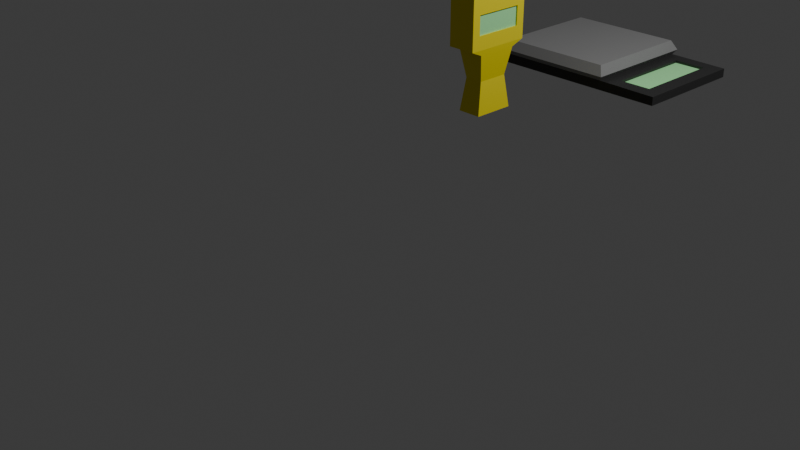 # Source: item_otros2.blend  (saved by Blender 4.0.36; exported with 4.5.12 LTS)
import bpy
from mathutils import Matrix  # noqa: F401  (used for matrix-valued properties, if any)

bpy.ops.wm.read_factory_settings(use_empty=True)
scene = bpy.context.scene
scene.name = 'Scene'

# ---- collections
col_collection = bpy.data.collections.new('Collection'); scene.collection.children.link(col_collection)

# ---- materials (node trees are filled in below, after node groups)
mat_contador = bpy.data.materials.new('contador')
mat_contador.alpha_threshold = 0.0
mat_contador.use_transparent_shadow = False
mat_contador.roughness = 0.5
mat_contador.line_color = (0.0, 0.0, 0.0, 1.0)
mat_pantallita = bpy.data.materials.new('pantallita')
mat_pantallita.use_transparent_shadow = False
mat_bascula = bpy.data.materials.new('bascula')
mat_bascula.use_transparent_shadow = False
mat_base = bpy.data.materials.new('base')
mat_base.use_transparent_shadow = False

# ---- material node trees
mat_contador.use_nodes = True; mat_contador.node_tree.nodes.clear()
_N = mat_contador.node_tree.nodes; _L = mat_contador.node_tree.links
n0 = _N.new('ShaderNodeOutputMaterial'); n0.name = 'Material Output'; n0.location = (300, 300)
n1 = _N.new('ShaderNodeBsdfPrincipled'); n1.name = 'Principled BSDF'; n1.location = (10, 300)
n1.inputs[0].default_value = (0.8009, 0.6752, 0.004248, 1.0)
n1.inputs[3].default_value = 1.45
_L.new(n1.outputs[0], n0.inputs[0])
n0.is_active_output = True
mat_pantallita.use_nodes = True; mat_pantallita.node_tree.nodes.clear()
_N = mat_pantallita.node_tree.nodes; _L = mat_pantallita.node_tree.links
n0 = _N.new('ShaderNodeBsdfPrincipled'); n0.name = 'Principled BSDF'; n0.location = (10, 300)
n0.inputs[0].default_value = (0.3518, 0.8, 0.3658, 1.0)
n0.inputs[3].default_value = 1.45
n1 = _N.new('ShaderNodeOutputMaterial'); n1.name = 'Material Output'; n1.location = (300, 300)
_L.new(n0.outputs[0], n1.inputs[0])
n1.is_active_output = True
mat_bascula.use_nodes = True; mat_bascula.node_tree.nodes.clear()
_N = mat_bascula.node_tree.nodes; _L = mat_bascula.node_tree.links
n0 = _N.new('ShaderNodeBsdfPrincipled'); n0.name = 'Principled BSDF'; n0.location = (10, 300)
n0.inputs[0].default_value = (0.2172, 0.2172, 0.2172, 1.0)
n0.inputs[3].default_value = 1.45
n1 = _N.new('ShaderNodeOutputMaterial'); n1.name = 'Material Output'; n1.location = (300, 300)
_L.new(n0.outputs[0], n1.inputs[0])
n1.is_active_output = True
mat_base.use_nodes = True; mat_base.node_tree.nodes.clear()
_N = mat_base.node_tree.nodes; _L = mat_base.node_tree.links
n0 = _N.new('ShaderNodeBsdfPrincipled'); n0.name = 'Principled BSDF'; n0.location = (10, 300)
n0.inputs[0].default_value = (0.02375, 0.02375, 0.02375, 1.0)
n0.inputs[3].default_value = 1.45
n1 = _N.new('ShaderNodeOutputMaterial'); n1.name = 'Material Output'; n1.location = (300, 300)
_L.new(n0.outputs[0], n1.inputs[0])
n1.is_active_output = True

# ---- world
world_world = bpy.data.worlds.new('World'); scene.world = world_world
world_world.use_nodes = True; world_world.node_tree.nodes.clear()
_N = world_world.node_tree.nodes; _L = world_world.node_tree.links
n0 = _N.new('ShaderNodeOutputWorld'); n0.name = 'World Output'; n0.location = (300, 300)
n1 = _N.new('ShaderNodeBackground'); n1.name = 'Background'; n1.location = (10, 300)
n1.inputs[0].default_value = (0.05088, 0.05088, 0.05088, 1.0)
_L.new(n1.outputs[0], n0.inputs[0])
n0.is_active_output = True
world_world.color = (0.05088, 0.05088, 0.05088)
world_world.use_sun_shadow = False
world_world.sun_shadow_jitter_overblur = 0.0

# ---- cameras
cam_camera = bpy.data.cameras.new('Camera')
cam_camera.clip_end = 100.0
cam_camera.ortho_scale = 7.314

# ---- lights
light_light = bpy.data.lights.new('Light', 'POINT')
light_light.transmission_factor = 0.0
light_light.use_soft_falloff = False
light_light.energy = 1000.0
light_light.shadow_soft_size = 0.1
light_light.shadow_maximum_resolution = 0.006
light_light.use_absolute_resolution = True

# ---- meshes
me_cube = bpy.data.meshes.new('Cube')
me_cube.from_pydata([(0.1558, 0.2743, 0.4343), (0.1329, 0.2307, -0.6412), (0.1558, -0.2743, 0.4343), (0.1329, -0.2307, -0.6412), (-0.1558, 0.3716, 0.6412), (-0.1329, 0.2307, -0.6412), (-0.1558, -0.3716, 0.6412), (-0.1329, -0.2307, -0.6412), (0.1558, 0.2743, 0.2216), (-0.1558, -0.3716, 0.07169), (0.1558, -0.2743, 0.2216), (-0.1558, 0.3716, 0.07169), (0.1012, 0.1758, -0.2848), (0.1012, -0.1758, -0.2848), (-0.1012, 0.1758, -0.2848), (-0.1012, -0.1758, -0.2848), (-0.1467, -0.2338, 0.01189), (0.1467, 0.2338, 0.01189), (0.1467, -0.2338, 0.01189), (-0.1467, 0.2338, 0.01189), (0.1558, 0.3716, 0.6412), (0.1558, -0.3716, 0.6412), (0.1558, 0.3716, 0.07169), (0.1558, -0.3716, 0.07169), (-0.1329, 4.505e-10, -0.6412), (0.1558, 0.0, 0.7174), (-0.1558, 0.0, 0.7174), (0.1329, 4.505e-10, -0.6412), (0.1558, 0.0, 0.07169), (-0.1558, 0.0, 0.07169), (-0.1012, 4.505e-10, -0.2848), (0.1012, 4.505e-10, -0.2848), (-0.1467, 4.505e-10, 0.01189), (0.1467, 4.505e-10, 0.01189), (0.1558, 0.0, 0.4343), (0.1558, 0.0, 0.2216), (0.1409, 0.0, 0.4343), (0.1409, -0.2743, 0.4343), (0.1409, 0.2743, 0.4343), (0.1409, 0.2743, 0.2216), (0.1409, -0.2743, 0.2216), (0.1409, 0.0, 0.2216)], [], [(25, 26, 6, 21), (23, 21, 6, 9), (29, 26, 4, 11), (24, 27, 3, 7), (34, 2, 37, 36), (11, 4, 20, 22), (19, 11, 22, 17), (33, 28, 23, 18), (32, 29, 11, 19), (18, 23, 9, 16), (3, 13, 15, 7), (24, 30, 14, 5), (27, 31, 13, 3), (5, 14, 12, 1), (13, 18, 16, 15), (30, 32, 19, 14), (31, 33, 18, 13), (14, 19, 17, 12), (34, 0, 20, 25), (0, 8, 22, 20), (10, 2, 21, 23), (35, 10, 23, 28), (8, 35, 28, 22), (2, 34, 25, 21), (12, 17, 33, 31), (15, 16, 32, 30), (1, 12, 31, 27), (7, 15, 30, 24), (16, 9, 29, 32), (17, 22, 28, 33), (2, 10, 40, 37), (5, 1, 27, 24), (9, 6, 26, 29), (20, 4, 26, 25), (41, 36, 37, 40), (39, 38, 36, 41), (0, 34, 36, 38), (10, 35, 41, 40), (8, 0, 38, 39), (35, 8, 39, 41)])
me_cube.polygons.foreach_set('material_index', [0, 0, 0, 0, 0, 0, 0, 0, 0, 0, 0, 0, 0, 0, 0, 0, 0, 0, 0, 0, 0, 0, 0, 0, 0, 0, 0, 0, 0, 0, 0, 0, 0, 0, 1, 1, 0, 0, 0, 0])
_uv = me_cube.uv_layers.new(name='UVMap')
_uv.uv.foreach_set('vector', [0.625, 0.625, 0.875, 0.625, 0.875, 0.75, 0.625, 0.75, 0.514, 0.75, 0.625, 0.75, 0.625, 1.0, 0.514, 1.0, 0.514, 0.125, 0.625, 0.125, 0.625, 0.25, 0.514, 0.25, 0.125, 0.625, 0.375, 0.625, 0.375, 0.75, 0.125, 0.75, 0.5943, 0.625, 0.5943, 0.6971, 0.5943, 0.6971, 0.5943, 0.625, 0.514, 0.25, 0.625, 0.25, 0.625, 0.5, 0.514, 0.5, 0.5023, 0.25, 0.514, 0.25, 0.514, 0.5, 0.5023, 0.5, 0.5023, 0.625, 0.514, 0.625, 0.514, 0.75, 0.5023, 0.75, 0.5023, 0.125, 0.514, 0.125, 0.514, 0.25, 0.5023, 0.25, 0.5023, 0.75, 0.514, 0.75, 0.514, 1.0, 0.5023, 1.0, 0.375, 0.75, 0.4445, 0.75, 0.4445, 1.0, 0.375, 1.0, 0.375, 0.125, 0.4445, 0.125, 0.4445, 0.25, 0.375, 0.25, 0.375, 0.625, 0.4445, 0.625, 0.4445, 0.75, 0.375, 0.75, 0.375, 0.25, 0.4445, 0.25, 0.4445, 0.5, 0.375, 0.5, 0.4445, 0.75, 0.5023, 0.75, 0.5023, 1.0, 0.4445, 1.0, 0.4445, 0.125, 0.5023, 0.125, 0.5023, 0.25, 0.4445, 0.25, 0.4445, 0.625, 0.5023, 0.625, 0.5023, 0.75, 0.4445, 0.75, 0.4445, 0.25, 0.5023, 0.25, 0.5023, 0.5, 0.4445, 0.5, 0.5943, 0.625, 0.5943, 0.5529, 0.625, 0.5, 0.625, 0.625, 0.5943, 0.5529, 0.5446, 0.5529, 0.514, 0.5, 0.625, 0.5, 0.5446, 0.6971, 0.5943, 0.6971, 0.625, 0.75, 0.514, 0.75, 0.5446, 0.625, 0.5446, 0.6971, 0.514, 0.75, 0.514, 0.625, 0.5446, 0.5529, 0.5446, 0.625, 0.514, 0.625, 0.514, 0.5, 0.5943, 0.6971, 0.5943, 0.625, 0.625, 0.625, 0.625, 0.75, 0.4445, 0.5, 0.5023, 0.5, 0.5023, 0.625, 0.4445, 0.625, 0.4445, 0.0, 0.5023, 0.0, 0.5023, 0.125, 0.4445, 0.125, 0.375, 0.5, 0.4445, 0.5, 0.4445, 0.625, 0.375, 0.625, 0.375, 0.0, 0.4445, 0.0, 0.4445, 0.125, 0.375, 0.125, 0.5023, 0.0, 0.514, 0.0, 0.514, 0.125, 0.5023, 0.125, 0.5023, 0.5, 0.514, 0.5, 0.514, 0.625, 0.5023, 0.625, 0.5943, 0.6971, 0.5446, 0.6971, 0.5446, 0.6971, 0.5943, 0.6971, 0.125, 0.5, 0.375, 0.5, 0.375, 0.625, 0.125, 0.625, 0.514, 0.0, 0.625, 0.0, 0.625, 0.125, 0.514, 0.125, 0.625, 0.5, 0.875, 0.5, 0.875, 0.625, 0.625, 0.625, 0.5446, 0.625, 0.5943, 0.625, 0.5943, 0.6971, 0.5446, 0.6971, 0.5446, 0.5529, 0.5943, 0.5529, 0.5943, 0.625, 0.5446, 0.625, 0.5943, 0.5529, 0.5943, 0.625, 0.5943, 0.625, 0.5943, 0.5529, 0.5446, 0.6971, 0.5446, 0.625, 0.5446, 0.625, 0.5446, 0.6971, 0.5446, 0.5529, 0.5943, 0.5529, 0.5943, 0.5529, 0.5446, 0.5529, 0.5446, 0.625, 0.5446, 0.5529, 0.5446, 0.5529, 0.5446, 0.625])
me_cube.materials.append(mat_contador)
me_cube.materials.append(mat_pantallita)
me_cube.use_mirror_vertex_groups = False
me_cube.update()
me_cube_001 = bpy.data.meshes.new('Cube.001')
me_cube_001.from_pydata([(-1.74, -1.74, -1.164), (-1.74, -1.74, -0.8883), (-1.74, 1.74, -1.164), (-1.74, 1.74, -0.8883), (1.74, -1.74, -1.164), (2.159, -1.321, -0.8883), (1.74, 1.74, -1.164), (2.159, 1.321, -0.8883), (-1.834, -1.834, -0.7476), (-1.834, 1.834, -0.7476), (1.834, 1.834, -0.7476), (1.834, -1.834, -0.7476), (-1.682, -1.682, -0.4686), (-1.682, 1.682, -0.4686), (1.682, 1.682, -0.4686), (1.682, -1.682, -0.4686), (3.085, 1.321, -0.8883), (3.504, 1.74, -1.164), (3.504, -1.74, -1.164), (3.085, -1.321, -0.8883), (1.74, 1.74, -0.8883), (1.74, -1.74, -0.8883), (3.504, 1.74, -0.911), (3.504, -1.74, -0.911), (2.159, 1.321, -0.9643), (2.159, -1.321, -0.9643), (3.085, 1.321, -0.9643), (3.085, -1.321, -0.9643)], [], [(0, 1, 3, 2), (2, 3, 20, 6), (6, 20, 22, 17), (4, 21, 1, 0), (2, 6, 4, 0), (3, 1, 8, 9), (8, 11, 15, 12), (1, 21, 11, 8), (20, 3, 9, 10), (21, 20, 10, 11), (14, 13, 12, 15), (10, 9, 13, 14), (11, 10, 14, 15), (9, 8, 12, 13), (17, 22, 23, 18), (21, 4, 18, 23), (4, 6, 17, 18), (16, 7, 24, 26), (5, 7, 20, 21), (16, 19, 23, 22), (7, 16, 22, 20), (19, 5, 21, 23), (24, 25, 27, 26), (7, 5, 25, 24), (5, 19, 27, 25), (19, 16, 26, 27)])
me_cube_001.polygons.foreach_set('material_index', [1, 1, 1, 1, 1, 0, 0, 0, 0, 0, 0, 0, 0, 0, 1, 1, 1, 1, 1, 1, 1, 1, 2, 1, 1, 1])
_uv = me_cube_001.uv_layers.new(name='UVMap')
_uv.uv.foreach_set('vector', [0.375, 0.0, 0.625, 0.0, 0.625, 0.25, 0.375, 0.25, 0.375, 0.25, 0.625, 0.25, 0.625, 0.5, 0.375, 0.5, 0.375, 0.5, 0.625, 0.5, 0.625, 0.5, 0.375, 0.5, 0.375, 0.75, 0.625, 0.75, 0.625, 1.0, 0.375, 1.0, 0.125, 0.5, 0.375, 0.5, 0.375, 0.75, 0.125, 0.75, 0.625, 0.25, 0.625, 0.0, 0.625, 0.0, 0.625, 0.25, 0.625, 1.0, 0.625, 0.75, 0.625, 0.75, 0.625, 1.0, 0.625, 1.0, 0.625, 0.75, 0.625, 0.75, 0.625, 1.0, 0.625, 0.5, 0.625, 0.25, 0.625, 0.25, 0.625, 0.5, 0.625, 0.75, 0.625, 0.5, 0.625, 0.5, 0.625, 0.75, 0.625, 0.5, 0.875, 0.5, 0.875, 0.75, 0.625, 0.75, 0.625, 0.5, 0.625, 0.25, 0.625, 0.25, 0.625, 0.5, 0.625, 0.75, 0.625, 0.5, 0.625, 0.5, 0.625, 0.75, 0.625, 0.25, 0.625, 0.0, 0.625, 0.0, 0.625, 0.25, 0.375, 0.5, 0.625, 0.5, 0.625, 0.75, 0.375, 0.75, 0.625, 0.75, 0.375, 0.75, 0.375, 0.75, 0.625, 0.75, 0.375, 0.75, 0.375, 0.5, 0.375, 0.5, 0.375, 0.75, 0.625, 0.5301, 0.625, 0.5301, 0.625, 0.5301, 0.625, 0.5301, 0.625, 0.7199, 0.625, 0.5301, 0.625, 0.5, 0.625, 0.75, 0.625, 0.5301, 0.625, 0.7199, 0.625, 0.75, 0.625, 0.5, 0.625, 0.5301, 0.625, 0.5301, 0.625, 0.5, 0.625, 0.5, 0.625, 0.7199, 0.625, 0.7199, 0.625, 0.75, 0.625, 0.75, 0.625, 0.5301, 0.625, 0.7199, 0.625, 0.7199, 0.625, 0.5301, 0.625, 0.5301, 0.625, 0.7199, 0.625, 0.7199, 0.625, 0.5301, 0.625, 0.7199, 0.625, 0.7199, 0.625, 0.7199, 0.625, 0.7199, 0.625, 0.7199, 0.625, 0.5301, 0.625, 0.5301, 0.625, 0.7199])
me_cube_001.materials.append(mat_bascula)
me_cube_001.materials.append(mat_base)
me_cube_001.materials.append(mat_pantallita)
me_cube_001.update()

# ---- objects
ob_geiger = bpy.data.objects.new('Geiger', me_cube)
ob_light = bpy.data.objects.new('Light', light_light)
ob_camera = bpy.data.objects.new('Camera', cam_camera)
ob_balanza = bpy.data.objects.new('balanza', me_cube_001)

# ---- transforms, parenting, visibility, modifiers, constraints
ob_geiger.location = (0.0, 1.22, 1.517)
ob_geiger.lock_rotations_4d = False
ob_geiger.empty_display_type = 'ARROWS'
ob_geiger.lineart.crease_threshold = 0.0
ob_light.location = (4.076, 2.226, 5.904)
ob_light.rotation_euler = (0.6503, 0.05522, 1.866)
ob_light.lock_rotations_4d = False
ob_light.empty_display_type = 'ARROWS'
ob_light.color = (0.0, 0.0, 0.0, 0.0)
ob_light.lineart.crease_threshold = 0.0
ob_camera.location = (7.359, -6.926, 4.958)
ob_camera.rotation_euler = (1.109, 0.0, 0.8149)
ob_camera.lock_rotations_4d = False
ob_camera.empty_display_type = 'ARROWS'
ob_camera.color = (0.0, 0.0, 0.0, 0.0)
ob_camera.display_type = 'WIRE'
ob_camera.lineart.crease_threshold = 0.0
ob_balanza.location = (0.0, 2.954, 1.43)
ob_balanza.scale = (0.3807, 0.3807, 0.3807)

# ---- collection membership
col_collection.objects.link(ob_geiger)
col_collection.objects.link(ob_light)
col_collection.objects.link(ob_camera)
col_collection.objects.link(ob_balanza)

# ---- scene / render settings (as saved in the file)
scene.camera = ob_camera
scene.frame_start = 1; scene.frame_end = 250; scene.frame_set(1)
scene.render.engine = 'BLENDER_EEVEE_NEXT'
scene.cycles.sampling_pattern = 'TABULATED_SOBOL'
bpy.context.view_layer.update()
